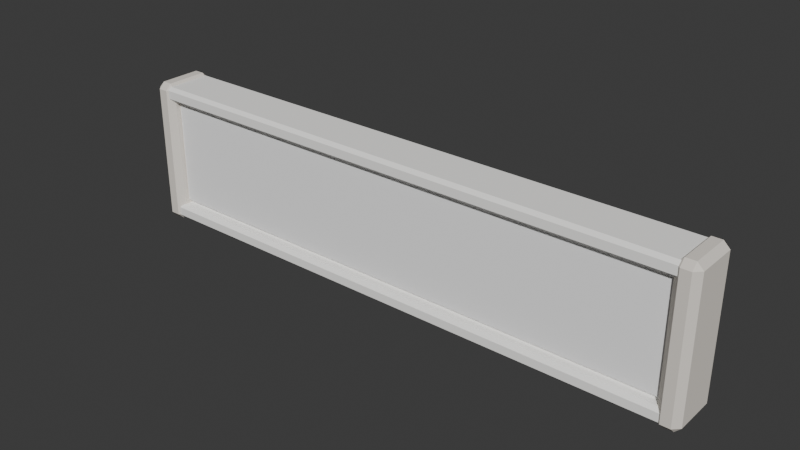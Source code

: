 # Source: WC_RIVER_Sign_Blank_A.blend  (saved by Blender 5.2.44; exported with 4.5.12 LTS)
import bpy
from mathutils import Matrix  # noqa: F401  (used for matrix-valued properties, if any)

bpy.ops.wm.read_factory_settings(use_empty=True)
scene = bpy.context.scene
scene.name = 'Scene'

# ---- collections
col_collection = bpy.data.collections.new('Collection'); scene.collection.children.link(col_collection)

# ---- materials (node trees are filled in below, after node groups)
mat_wc_mat_plaster_cream = bpy.data.materials.new('WC_MAT_Plaster_Cream')
mat_wc_mat_cedar_mid = bpy.data.materials.new('WC_MAT_Cedar_Mid')
mat_wc_mat_cedar_light = bpy.data.materials.new('WC_MAT_Cedar_Light')

# ---- material node trees
mat_wc_mat_plaster_cream.use_nodes = True; mat_wc_mat_plaster_cream.node_tree.nodes.clear()
_N = mat_wc_mat_plaster_cream.node_tree.nodes; _L = mat_wc_mat_plaster_cream.node_tree.links
n0 = _N.new('ShaderNodeBsdfPrincipled'); n0.name = 'Principled BSDF'; n0.location = (-200, 100)
n0.inputs[0].default_value = (1.0, 1.0, 1.0, 1.0)
n0.inputs[2].default_value = 0.94
n0.inputs[10].default_value = 0.005
n0.inputs[13].default_value = 0.13
n1 = _N.new('ShaderNodeOutputMaterial'); n1.name = 'Material Output'; n1.location = (200, 100)
_L.new(n0.outputs[0], n1.inputs[0])
n1.is_active_output = True
mat_wc_mat_cedar_mid.use_nodes = True; mat_wc_mat_cedar_mid.node_tree.nodes.clear()
_N = mat_wc_mat_cedar_mid.node_tree.nodes; _L = mat_wc_mat_cedar_mid.node_tree.links
n0 = _N.new('ShaderNodeBsdfPrincipled'); n0.name = 'Principled BSDF'; n0.location = (-200, 100)
n0.inputs[0].default_value = (0.82, 0.77, 0.7, 1.0)
n0.inputs[2].default_value = 0.94
n0.inputs[10].default_value = 0.005
n0.inputs[13].default_value = 0.13
n1 = _N.new('ShaderNodeOutputMaterial'); n1.name = 'Material Output'; n1.location = (200, 100)
_L.new(n0.outputs[0], n1.inputs[0])
n1.is_active_output = True
mat_wc_mat_cedar_light.use_nodes = True; mat_wc_mat_cedar_light.node_tree.nodes.clear()
_N = mat_wc_mat_cedar_light.node_tree.nodes; _L = mat_wc_mat_cedar_light.node_tree.links
n0 = _N.new('ShaderNodeBsdfPrincipled'); n0.name = 'Principled BSDF'; n0.location = (-200, 100)
n0.inputs[0].default_value = (1.0, 0.99, 0.96, 1.0)
n0.inputs[2].default_value = 0.94
n0.inputs[10].default_value = 0.005
n0.inputs[13].default_value = 0.13
n1 = _N.new('ShaderNodeOutputMaterial'); n1.name = 'Material Output'; n1.location = (200, 100)
_L.new(n0.outputs[0], n1.inputs[0])
n1.is_active_output = True

# ---- world
world_world = bpy.data.worlds.new('World'); scene.world = world_world
world_world.use_nodes = True; world_world.node_tree.nodes.clear()
_N = world_world.node_tree.nodes; _L = world_world.node_tree.links
n0 = _N.new('ShaderNodeOutputWorld'); n0.name = 'World Output'; n0.location = (200, 100)
n1 = _N.new('ShaderNodeBackground'); n1.name = 'Background'; n1.location = (-200, 100)
n1.inputs[0].default_value = (0.05088, 0.05088, 0.05088, 1.0)
_L.new(n1.outputs[0], n0.inputs[0])
n0.is_active_output = True
world_world.color = (0.05088, 0.05088, 0.05088)
world_world.sun_shadow_jitter_overblur = 0.0

# ---- meshes
me_blanksignfield_mesh = bpy.data.meshes.new('BlankSignField_Mesh')
me_blanksignfield_mesh.from_pydata([(-0.83, -0.05, -0.18), (-0.83, -0.05, 0.18), (-0.83, 0.05, -0.18), (-0.83, 0.05, 0.18), (0.83, -0.05, -0.18), (0.83, -0.05, 0.18), (0.83, 0.05, -0.18), (0.83, 0.05, 0.18)], [], [(0, 1, 3, 2), (2, 3, 7, 6), (6, 7, 5, 4), (4, 5, 1, 0), (2, 6, 4, 0), (7, 3, 1, 5)])
_uv = me_blanksignfield_mesh.uv_layers.new(name='UV0')
_uv.uv.foreach_set('vector', [-0.04, -0.144, -0.04, 0.144, 0.04, 0.144, 0.04, -0.144, -0.664, -0.144, -0.664, 0.144, 0.664, 0.144, 0.664, -0.144, 0.04, -0.144, 0.04, 0.144, -0.04, 0.144, -0.04, -0.144, 0.664, -0.144, 0.664, 0.144, -0.664, 0.144, -0.664, -0.144, -0.664, 0.04, 0.664, 0.04, 0.664, -0.04, -0.664, -0.04, 0.664, 0.04, -0.664, 0.04, -0.664, -0.04, 0.664, -0.04])
_ca = me_blanksignfield_mesh.color_attributes.new('PigmentCavity', 'FLOAT_COLOR', 'CORNER')
_ca.data.foreach_set('color', [0.95, 0.3528, 0.3709, 1.0, 0.95, 0.3528, 0.3709, 1.0, 0.95, 0.3528, 0.3709, 1.0, 0.95, 0.3528, 0.3709, 1.0, 0.95, 0.3528, 0.3709, 1.0, 0.95, 0.3528, 0.3709, 1.0, 0.95, 0.3528, 0.3709, 1.0, 0.95, 0.3528, 0.3709, 1.0, 0.95, 0.3528, 0.3709, 1.0, 0.95, 0.3528, 0.3709, 1.0, 0.95, 0.3528, 0.3709, 1.0, 0.95, 0.3528, 0.3709, 1.0, 0.95, 0.3528, 0.3709, 1.0, 0.95, 0.3528, 0.3709, 1.0, 0.95, 0.3528, 0.3709, 1.0, 0.95, 0.3528, 0.3709, 1.0, 0.95, 0.3528, 0.3709, 1.0, 0.95, 0.3528, 0.3709, 1.0, 0.95, 0.3528, 0.3709, 1.0, 0.95, 0.3528, 0.3709, 1.0, 0.95, 0.3528, 0.3709, 1.0, 0.95, 0.3528, 0.3709, 1.0, 0.95, 0.3528, 0.3709, 1.0, 0.95, 0.3528, 0.3709, 1.0])
me_blanksignfield_mesh.materials.append(mat_wc_mat_plaster_cream)
me_blanksignfield_mesh.update()
me_signendprofile_mesh = bpy.data.meshes.new('SignEndProfile_Mesh')
me_signendprofile_mesh.from_pydata([(-0.0325, -0.08, -0.22), (-0.0325, -0.08, 0.22), (-0.0325, 0.08, -0.22), (-0.0325, 0.08, 0.22), (0.0325, -0.08, -0.22), (0.0325, -0.08, 0.22), (0.0325, 0.08, -0.22), (0.0325, 0.08, 0.22)], [], [(0, 1, 3, 2), (2, 3, 7, 6), (6, 7, 5, 4), (4, 5, 1, 0), (2, 6, 4, 0), (7, 3, 1, 5)])
_uv = me_signendprofile_mesh.uv_layers.new(name='UV0')
_uv.uv.foreach_set('vector', [-0.064, -0.176, -0.064, 0.176, 0.064, 0.176, 0.064, -0.176, -0.026, -0.176, -0.026, 0.176, 0.026, 0.176, 0.026, -0.176, 0.064, -0.176, 0.064, 0.176, -0.064, 0.176, -0.064, -0.176, 0.026, -0.176, 0.026, 0.176, -0.026, 0.176, -0.026, -0.176, -0.026, 0.064, 0.026, 0.064, 0.026, -0.064, -0.026, -0.064, 0.026, 0.064, -0.026, 0.064, -0.026, -0.064, 0.026, -0.064])
_ca = me_signendprofile_mesh.color_attributes.new('PigmentCavity', 'FLOAT_COLOR', 'CORNER')
_ca.data.foreach_set('color', [0.95, 0.5848, 0.5626, 1.0, 0.95, 0.5848, 0.5626, 1.0, 0.95, 0.5848, 0.5626, 1.0, 0.95, 0.5848, 0.5626, 1.0, 0.95, 0.5848, 0.5626, 1.0, 0.95, 0.5848, 0.5626, 1.0, 0.95, 0.5848, 0.5626, 1.0, 0.95, 0.5848, 0.5626, 1.0, 0.95, 0.5848, 0.5626, 1.0, 0.95, 0.5848, 0.5626, 1.0, 0.95, 0.5848, 0.5626, 1.0, 0.95, 0.5848, 0.5626, 1.0, 0.95, 0.5848, 0.5626, 1.0, 0.95, 0.5848, 0.5626, 1.0, 0.95, 0.5848, 0.5626, 1.0, 0.95, 0.5848, 0.5626, 1.0, 0.95, 0.5848, 0.5626, 1.0, 0.95, 0.5848, 0.5626, 1.0, 0.95, 0.5848, 0.5626, 1.0, 0.95, 0.5848, 0.5626, 1.0, 0.95, 0.5848, 0.5626, 1.0, 0.95, 0.5848, 0.5626, 1.0, 0.95, 0.5848, 0.5626, 1.0, 0.95, 0.5848, 0.5626, 1.0])
me_signendprofile_mesh.materials.append(mat_wc_mat_cedar_mid)
me_signendprofile_mesh.update()
me_signendprofile_mesh_001 = bpy.data.meshes.new('SignEndProfile_Mesh.001')
me_signendprofile_mesh_001.from_pydata([(-0.0325, -0.08, -0.22), (-0.0325, -0.08, 0.22), (-0.0325, 0.08, -0.22), (-0.0325, 0.08, 0.22), (0.0325, -0.08, -0.22), (0.0325, -0.08, 0.22), (0.0325, 0.08, -0.22), (0.0325, 0.08, 0.22)], [], [(0, 1, 3, 2), (2, 3, 7, 6), (6, 7, 5, 4), (4, 5, 1, 0), (2, 6, 4, 0), (7, 3, 1, 5)])
_uv = me_signendprofile_mesh_001.uv_layers.new(name='UV0')
_uv.uv.foreach_set('vector', [-0.064, -0.176, -0.064, 0.176, 0.064, 0.176, 0.064, -0.176, -0.026, -0.176, -0.026, 0.176, 0.026, 0.176, 0.026, -0.176, 0.064, -0.176, 0.064, 0.176, -0.064, 0.176, -0.064, -0.176, 0.026, -0.176, 0.026, 0.176, -0.026, 0.176, -0.026, -0.176, -0.026, 0.064, 0.026, 0.064, 0.026, -0.064, -0.026, -0.064, 0.026, 0.064, -0.026, 0.064, -0.026, -0.064, 0.026, -0.064])
_ca = me_signendprofile_mesh_001.color_attributes.new('PigmentCavity', 'FLOAT_COLOR', 'CORNER')
_ca.data.foreach_set('color', [0.95, 0.5262, 0.5251, 1.0, 0.95, 0.5262, 0.5251, 1.0, 0.95, 0.5262, 0.5251, 1.0, 0.95, 0.5262, 0.5251, 1.0, 0.95, 0.5262, 0.5251, 1.0, 0.95, 0.5262, 0.5251, 1.0, 0.95, 0.5262, 0.5251, 1.0, 0.95, 0.5262, 0.5251, 1.0, 0.95, 0.5262, 0.5251, 1.0, 0.95, 0.5262, 0.5251, 1.0, 0.95, 0.5262, 0.5251, 1.0, 0.95, 0.5262, 0.5251, 1.0, 0.95, 0.5262, 0.5251, 1.0, 0.95, 0.5262, 0.5251, 1.0, 0.95, 0.5262, 0.5251, 1.0, 0.95, 0.5262, 0.5251, 1.0, 0.95, 0.5262, 0.5251, 1.0, 0.95, 0.5262, 0.5251, 1.0, 0.95, 0.5262, 0.5251, 1.0, 0.95, 0.5262, 0.5251, 1.0, 0.95, 0.5262, 0.5251, 1.0, 0.95, 0.5262, 0.5251, 1.0, 0.95, 0.5262, 0.5251, 1.0, 0.95, 0.5262, 0.5251, 1.0])
me_signendprofile_mesh_001.materials.append(mat_wc_mat_cedar_mid)
me_signendprofile_mesh_001.update()
me_signframe_mesh = bpy.data.meshes.new('SignFrame_Mesh')
me_signframe_mesh.from_pydata([(-0.85, -0.075, -0.0225), (-0.85, -0.075, 0.0225), (-0.85, 0.075, -0.0225), (-0.85, 0.075, 0.0225), (0.85, -0.075, -0.0225), (0.85, -0.075, 0.0225), (0.85, 0.075, -0.0225), (0.85, 0.075, 0.0225)], [], [(0, 1, 3, 2), (2, 3, 7, 6), (6, 7, 5, 4), (4, 5, 1, 0), (2, 6, 4, 0), (7, 3, 1, 5)])
_uv = me_signframe_mesh.uv_layers.new(name='UV0')
_uv.uv.foreach_set('vector', [-0.06, -0.018, -0.06, 0.018, 0.06, 0.018, 0.06, -0.018, -0.68, -0.018, -0.68, 0.018, 0.68, 0.018, 0.68, -0.018, 0.06, -0.018, 0.06, 0.018, -0.06, 0.018, -0.06, -0.018, 0.68, -0.018, 0.68, 0.018, -0.68, 0.018, -0.68, -0.018, -0.68, 0.06, 0.68, 0.06, 0.68, -0.06, -0.68, -0.06, 0.68, 0.06, -0.68, 0.06, -0.68, -0.06, 0.68, -0.06])
_ca = me_signframe_mesh.color_attributes.new('PigmentCavity', 'FLOAT_COLOR', 'CORNER')
_ca.data.foreach_set('color', [0.95, 0.3153, 0.6191, 1.0, 0.95, 0.3153, 0.6191, 1.0, 0.95, 0.3153, 0.6191, 1.0, 0.95, 0.3153, 0.6191, 1.0, 0.95, 0.3153, 0.6191, 1.0, 0.95, 0.3153, 0.6191, 1.0, 0.95, 0.3153, 0.6191, 1.0, 0.95, 0.3153, 0.6191, 1.0, 0.95, 0.3153, 0.6191, 1.0, 0.95, 0.3153, 0.6191, 1.0, 0.95, 0.3153, 0.6191, 1.0, 0.95, 0.3153, 0.6191, 1.0, 0.95, 0.3153, 0.6191, 1.0, 0.95, 0.3153, 0.6191, 1.0, 0.95, 0.3153, 0.6191, 1.0, 0.95, 0.3153, 0.6191, 1.0, 0.95, 0.3153, 0.6191, 1.0, 0.95, 0.3153, 0.6191, 1.0, 0.95, 0.3153, 0.6191, 1.0, 0.95, 0.3153, 0.6191, 1.0, 0.95, 0.3153, 0.6191, 1.0, 0.95, 0.3153, 0.6191, 1.0, 0.95, 0.3153, 0.6191, 1.0, 0.95, 0.3153, 0.6191, 1.0])
me_signframe_mesh.materials.append(mat_wc_mat_cedar_light)
me_signframe_mesh.update()
me_signframe_mesh_001 = bpy.data.meshes.new('SignFrame_Mesh.001')
me_signframe_mesh_001.from_pydata([(-0.85, -0.075, -0.0225), (-0.85, -0.075, 0.0225), (-0.85, 0.075, -0.0225), (-0.85, 0.075, 0.0225), (0.85, -0.075, -0.0225), (0.85, -0.075, 0.0225), (0.85, 0.075, -0.0225), (0.85, 0.075, 0.0225)], [], [(0, 1, 3, 2), (2, 3, 7, 6), (6, 7, 5, 4), (4, 5, 1, 0), (2, 6, 4, 0), (7, 3, 1, 5)])
_uv = me_signframe_mesh_001.uv_layers.new(name='UV0')
_uv.uv.foreach_set('vector', [-0.06, -0.018, -0.06, 0.018, 0.06, 0.018, 0.06, -0.018, -0.68, -0.018, -0.68, 0.018, 0.68, 0.018, 0.68, -0.018, 0.06, -0.018, 0.06, 0.018, -0.06, 0.018, -0.06, -0.018, 0.68, -0.018, 0.68, 0.018, -0.68, 0.018, -0.68, -0.018, -0.68, 0.06, 0.68, 0.06, 0.68, -0.06, -0.68, -0.06, 0.68, 0.06, -0.68, 0.06, -0.68, -0.06, 0.68, -0.06])
_ca = me_signframe_mesh_001.color_attributes.new('PigmentCavity', 'FLOAT_COLOR', 'CORNER')
_ca.data.foreach_set('color', [0.95, 0.7082, 0.6313, 1.0, 0.95, 0.7082, 0.6313, 1.0, 0.95, 0.7082, 0.6313, 1.0, 0.95, 0.7082, 0.6313, 1.0, 0.95, 0.7082, 0.6313, 1.0, 0.95, 0.7082, 0.6313, 1.0, 0.95, 0.7082, 0.6313, 1.0, 0.95, 0.7082, 0.6313, 1.0, 0.95, 0.7082, 0.6313, 1.0, 0.95, 0.7082, 0.6313, 1.0, 0.95, 0.7082, 0.6313, 1.0, 0.95, 0.7082, 0.6313, 1.0, 0.95, 0.7082, 0.6313, 1.0, 0.95, 0.7082, 0.6313, 1.0, 0.95, 0.7082, 0.6313, 1.0, 0.95, 0.7082, 0.6313, 1.0, 0.95, 0.7082, 0.6313, 1.0, 0.95, 0.7082, 0.6313, 1.0, 0.95, 0.7082, 0.6313, 1.0, 0.95, 0.7082, 0.6313, 1.0, 0.95, 0.7082, 0.6313, 1.0, 0.95, 0.7082, 0.6313, 1.0, 0.95, 0.7082, 0.6313, 1.0, 0.95, 0.7082, 0.6313, 1.0])
me_signframe_mesh_001.materials.append(mat_wc_mat_cedar_light)
me_signframe_mesh_001.update()

# ---- objects
ob_wc_river_sign_blank_a = bpy.data.objects.new('WC_RIVER_Sign_Blank_A', None)
ob_blanksignfield = bpy.data.objects.new('BlankSignField', me_blanksignfield_mesh)
ob_signendprofile = bpy.data.objects.new('SignEndProfile', me_signendprofile_mesh)
ob_signendprofile_001 = bpy.data.objects.new('SignEndProfile.001', me_signendprofile_mesh_001)
ob_signframe = bpy.data.objects.new('SignFrame', me_signframe_mesh)
ob_signframe_001 = bpy.data.objects.new('SignFrame.001', me_signframe_mesh_001)

# ---- transforms, parenting, visibility, modifiers, constraints
ob_wc_river_sign_blank_a.location = (0.0, 0.0, 0.0)
ob_blanksignfield.parent = ob_wc_river_sign_blank_a
ob_blanksignfield.location = (0.0, 0.0, 0.0)
_m = ob_blanksignfield.modifiers.new('SoftAuthoredBevel', 'BEVEL')
_m.width = 0.026
_m.width_pct = 0.026
_m.harden_normals = True
_m = ob_blanksignfield.modifiers.new('FaceWeightedNormals', 'WEIGHTED_NORMAL')
_m.keep_sharp = True
ob_signendprofile.parent = ob_wc_river_sign_blank_a
ob_signendprofile.location = (-0.84, 0.0, 0.0)
_m = ob_signendprofile.modifiers.new('SoftAuthoredBevel', 'BEVEL')
_m.width = 0.018
_m.width_pct = 0.018
_m.harden_normals = True
_m = ob_signendprofile.modifiers.new('FaceWeightedNormals', 'WEIGHTED_NORMAL')
_m.keep_sharp = True
ob_signendprofile_001.parent = ob_wc_river_sign_blank_a
ob_signendprofile_001.location = (0.84, 0.0, 0.0)
_m = ob_signendprofile_001.modifiers.new('SoftAuthoredBevel', 'BEVEL')
_m.width = 0.018
_m.width_pct = 0.018
_m.harden_normals = True
_m = ob_signendprofile_001.modifiers.new('FaceWeightedNormals', 'WEIGHTED_NORMAL')
_m.keep_sharp = True
ob_signframe.parent = ob_wc_river_sign_blank_a
ob_signframe.location = (0.0, 0.0, -0.19)
_m = ob_signframe.modifiers.new('SoftAuthoredBevel', 'BEVEL')
_m.width = 0.01
_m.width_pct = 0.01
_m.harden_normals = True
_m = ob_signframe.modifiers.new('FaceWeightedNormals', 'WEIGHTED_NORMAL')
_m.keep_sharp = True
ob_signframe_001.parent = ob_wc_river_sign_blank_a
ob_signframe_001.location = (0.0, 0.0, 0.19)
_m = ob_signframe_001.modifiers.new('SoftAuthoredBevel', 'BEVEL')
_m.width = 0.01
_m.width_pct = 0.01
_m.harden_normals = True
_m = ob_signframe_001.modifiers.new('FaceWeightedNormals', 'WEIGHTED_NORMAL')
_m.keep_sharp = True

# ---- collection membership
scene.collection.objects.link(ob_wc_river_sign_blank_a)
col_collection.objects.link(ob_blanksignfield)
col_collection.objects.link(ob_signendprofile)
col_collection.objects.link(ob_signendprofile_001)
col_collection.objects.link(ob_signframe)
col_collection.objects.link(ob_signframe_001)

# ---- scene / render settings (as saved in the file)
scene.frame_start = 1; scene.frame_end = 250; scene.frame_set(1)
scene.render.engine = 'BLENDER_EEVEE_NEXT'
scene.render.bake_bias = 0.0
scene.render.bake_samples = 0
scene.render.compositor_device = 'GPU'
scene.eevee.use_volume_custom_range = False
scene.eevee.fast_gi_thickness_near = 0.1
scene.eevee.fast_gi_thickness_far = 0.0
scene.eevee.ray_tracing_options.screen_trace_thickness = 0.1
bpy.context.view_layer.update()

# ---- added for rendering (the .blend has no active camera and no usable light): camera, sun
cam_auto = bpy.data.cameras.new('AutoCamera')
cam_auto.lens = 50.0
cam_auto.sensor_width = 36.0
cam_auto.clip_end = 1000.0
ob_auto_camera = bpy.data.objects.new('AutoCamera', cam_auto)
scene.collection.objects.link(ob_auto_camera)
ob_auto_camera.location = (1.67162, -2.00594, 1.33729)
ob_auto_camera.rotation_euler = (1.09748, -7.21219e-08, 0.694738)
scene.camera = ob_auto_camera
light_auto_sun = bpy.data.lights.new('AutoSun', 'SUN')
light_auto_sun.energy = 3.0
light_auto_sun.angle = 0.0523599
ob_auto_sun = bpy.data.objects.new('AutoSun', light_auto_sun)
scene.collection.objects.link(ob_auto_sun)
ob_auto_sun.rotation_euler = (0.872665, 0.174533, 0.523599)
bpy.context.view_layer.update()
